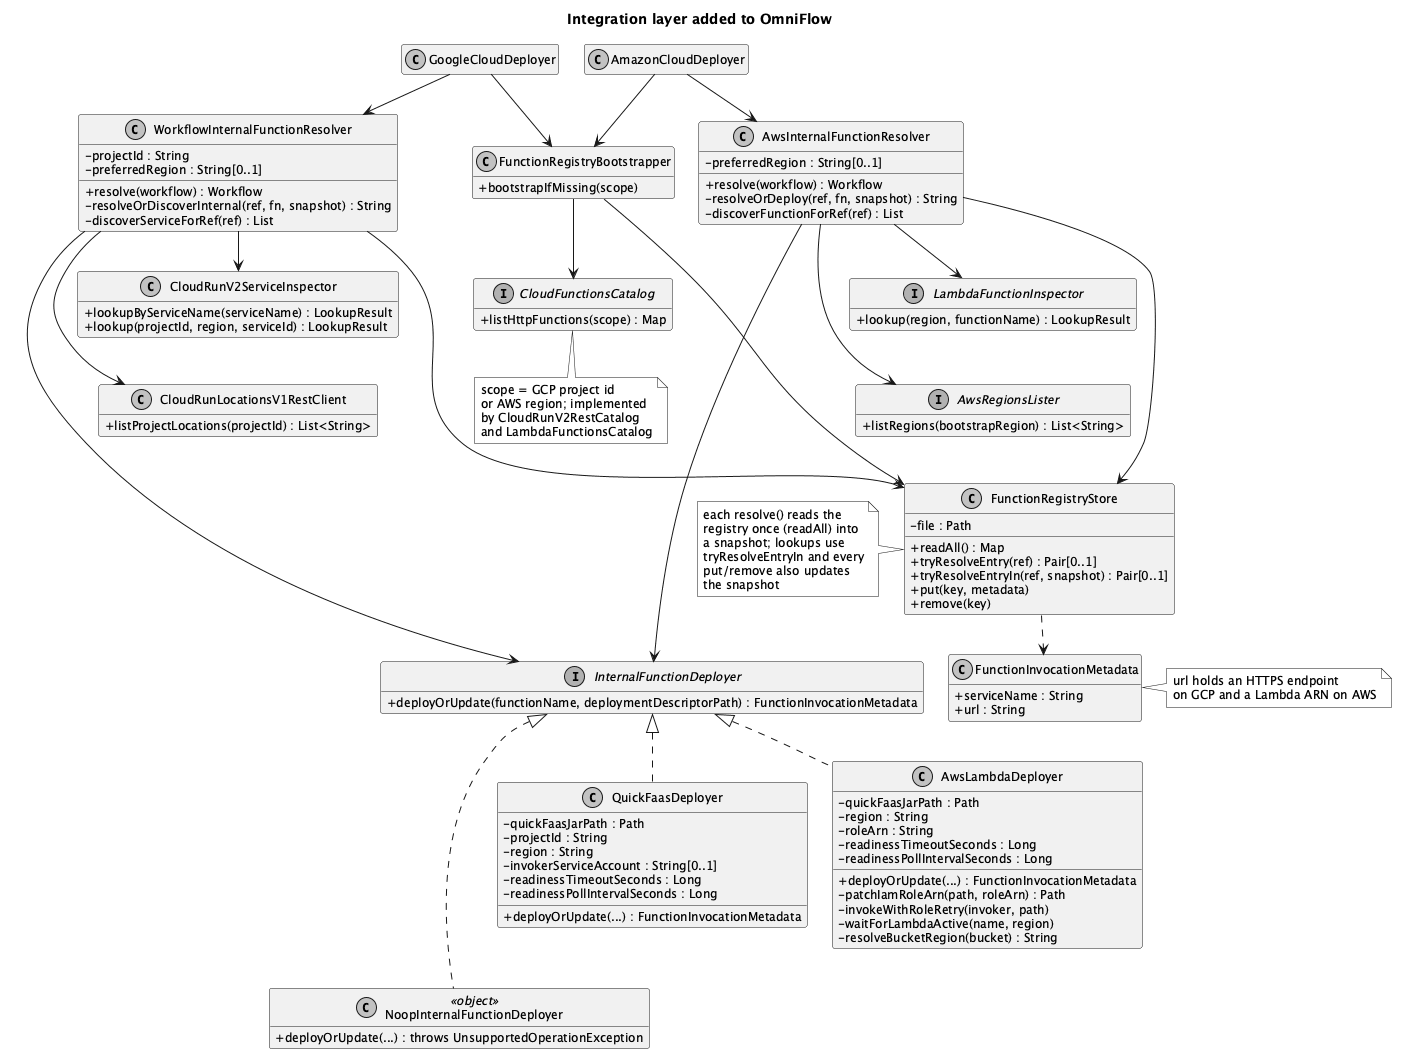

The diagram above was rendered by PlantUML. Its source (embedded in the PNG):
@startuml omniflow-integration-classes
skinparam monochrome true
skinparam shadowing false
skinparam classAttributeIconSize 0
skinparam defaultFontSize 12
title Integration layer added to OmniFlow
hide empty members
skinparam nodesep 25
skinparam ranksep 40

interface InternalFunctionDeployer {
  +deployOrUpdate(functionName, deploymentDescriptorPath) : FunctionInvocationMetadata
}

class NoopInternalFunctionDeployer <<object>> {
  +deployOrUpdate(...) : throws UnsupportedOperationException
}

class QuickFaasDeployer {
  -quickFaasJarPath : Path
  -projectId : String
  -region : String
  -invokerServiceAccount : String[0..1]
  -readinessTimeoutSeconds : Long
  -readinessPollIntervalSeconds : Long
  +deployOrUpdate(...) : FunctionInvocationMetadata
}

class AwsLambdaDeployer {
  -quickFaasJarPath : Path
  -region : String
  -roleArn : String
  -readinessTimeoutSeconds : Long
  -readinessPollIntervalSeconds : Long
  +deployOrUpdate(...) : FunctionInvocationMetadata
  -patchIamRoleArn(path, roleArn) : Path
  -invokeWithRoleRetry(invoker, path)
  -waitForLambdaActive(name, region)
  -resolveBucketRegion(bucket) : String
}

class WorkflowInternalFunctionResolver {
  -projectId : String
  -preferredRegion : String[0..1]
  +resolve(workflow) : Workflow
  -resolveOrDiscoverInternal(ref, fn, snapshot) : String
  -discoverServiceForRef(ref) : List
}

class AwsInternalFunctionResolver {
  -preferredRegion : String[0..1]
  +resolve(workflow) : Workflow
  -resolveOrDeploy(ref, fn, snapshot) : String
  -discoverFunctionForRef(ref) : List
}

class CloudRunV2ServiceInspector {
  +lookupByServiceName(serviceName) : LookupResult
  +lookup(projectId, region, serviceId) : LookupResult
}

class CloudRunLocationsV1RestClient {
  +listProjectLocations(projectId) : List<String>
}

interface LambdaFunctionInspector {
  +lookup(region, functionName) : LookupResult
}

interface AwsRegionsLister {
  +listRegions(bootstrapRegion) : List<String>
}

class FunctionRegistryStore {
  -file : Path
  +readAll() : Map
  +tryResolveEntry(ref) : Pair[0..1]
  +tryResolveEntryIn(ref, snapshot) : Pair[0..1]
  +put(key, metadata)
  +remove(key)
}

class FunctionInvocationMetadata {
  +serviceName : String
  +url : String
}

class FunctionRegistryBootstrapper {
  +bootstrapIfMissing(scope)
}

interface CloudFunctionsCatalog {
  +listHttpFunctions(scope) : Map
}

class GoogleCloudDeployer
class AmazonCloudDeployer

GoogleCloudDeployer --> WorkflowInternalFunctionResolver
GoogleCloudDeployer --> FunctionRegistryBootstrapper
AmazonCloudDeployer --> AwsInternalFunctionResolver
AmazonCloudDeployer --> FunctionRegistryBootstrapper
GoogleCloudDeployer -[hidden]right- AmazonCloudDeployer
WorkflowInternalFunctionResolver --> CloudRunV2ServiceInspector
WorkflowInternalFunctionResolver ---> CloudRunLocationsV1RestClient
CloudRunV2ServiceInspector -[hidden]down- CloudRunLocationsV1RestClient
AwsInternalFunctionResolver --> LambdaFunctionInspector
AwsInternalFunctionResolver ---> AwsRegionsLister
LambdaFunctionInspector -[hidden]down- AwsRegionsLister
FunctionRegistryBootstrapper --> CloudFunctionsCatalog
WorkflowInternalFunctionResolver ----> FunctionRegistryStore
AwsInternalFunctionResolver ----> FunctionRegistryStore
FunctionRegistryBootstrapper ---> FunctionRegistryStore
CloudRunLocationsV1RestClient -[hidden]down- FunctionRegistryStore
AwsRegionsLister -[hidden]down- FunctionRegistryStore
FunctionRegistryStore ..> FunctionInvocationMetadata
WorkflowInternalFunctionResolver -----> InternalFunctionDeployer
AwsInternalFunctionResolver -----> InternalFunctionDeployer
FunctionRegistryStore -[hidden]down- InternalFunctionDeployer
InternalFunctionDeployer <|.. QuickFaasDeployer
InternalFunctionDeployer <|.. AwsLambdaDeployer
InternalFunctionDeployer <|... NoopInternalFunctionDeployer

note left of FunctionRegistryStore
  each resolve() reads the
  registry once (readAll) into
  a snapshot; lookups use
  tryResolveEntryIn and every
  put/remove also updates
  the snapshot
end note

note right of FunctionInvocationMetadata
  url holds an HTTPS endpoint
  on GCP and a Lambda ARN on AWS
end note

note bottom of CloudFunctionsCatalog
  scope = GCP project id
  or AWS region; implemented
  by CloudRunV2RestCatalog
  and LambdaFunctionsCatalog
end note
@enduml